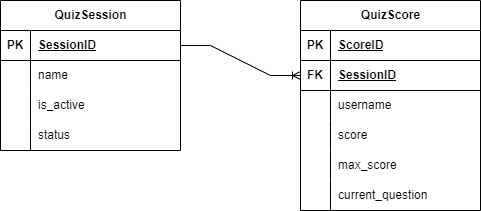

The diagram above was exported from draw.io. Its source (the exported page's mxGraphModel, read from the mxfile embedded in the PNG):
<mxGraphModel dx="1380" dy="707" grid="1" gridSize="10" guides="1" tooltips="1" connect="1" arrows="1" fold="1" page="1" pageScale="1" pageWidth="850" pageHeight="1100" math="0" shadow="0">
  <root>
    <mxCell id="0" />
    <mxCell id="1" parent="0" />
    <mxCell id="xYwANe5fpn1TUERr5hys-14" value="QuizSession" style="shape=table;startSize=30;container=1;collapsible=1;childLayout=tableLayout;fixedRows=1;rowLines=0;fontStyle=1;align=center;resizeLast=1;html=1;" vertex="1" parent="1">
      <mxGeometry x="260" y="290" width="180" height="150" as="geometry" />
    </mxCell>
    <mxCell id="xYwANe5fpn1TUERr5hys-15" value="" style="shape=tableRow;horizontal=0;startSize=0;swimlaneHead=0;swimlaneBody=0;fillColor=none;collapsible=0;dropTarget=0;points=[[0,0.5],[1,0.5]];portConstraint=eastwest;top=0;left=0;right=0;bottom=1;" vertex="1" parent="xYwANe5fpn1TUERr5hys-14">
      <mxGeometry y="30" width="180" height="30" as="geometry" />
    </mxCell>
    <mxCell id="xYwANe5fpn1TUERr5hys-16" value="PK" style="shape=partialRectangle;connectable=0;fillColor=none;top=0;left=0;bottom=0;right=0;fontStyle=1;overflow=hidden;whiteSpace=wrap;html=1;" vertex="1" parent="xYwANe5fpn1TUERr5hys-15">
      <mxGeometry width="30" height="30" as="geometry">
        <mxRectangle width="30" height="30" as="alternateBounds" />
      </mxGeometry>
    </mxCell>
    <mxCell id="xYwANe5fpn1TUERr5hys-17" value="Session&lt;span style=&quot;background-color: initial;&quot;&gt;ID&lt;/span&gt;" style="shape=partialRectangle;connectable=0;fillColor=none;top=0;left=0;bottom=0;right=0;align=left;spacingLeft=6;fontStyle=5;overflow=hidden;whiteSpace=wrap;html=1;" vertex="1" parent="xYwANe5fpn1TUERr5hys-15">
      <mxGeometry x="30" width="150" height="30" as="geometry">
        <mxRectangle width="150" height="30" as="alternateBounds" />
      </mxGeometry>
    </mxCell>
    <mxCell id="xYwANe5fpn1TUERr5hys-18" value="" style="shape=tableRow;horizontal=0;startSize=0;swimlaneHead=0;swimlaneBody=0;fillColor=none;collapsible=0;dropTarget=0;points=[[0,0.5],[1,0.5]];portConstraint=eastwest;top=0;left=0;right=0;bottom=0;" vertex="1" parent="xYwANe5fpn1TUERr5hys-14">
      <mxGeometry y="60" width="180" height="30" as="geometry" />
    </mxCell>
    <mxCell id="xYwANe5fpn1TUERr5hys-19" value="" style="shape=partialRectangle;connectable=0;fillColor=none;top=0;left=0;bottom=0;right=0;editable=1;overflow=hidden;whiteSpace=wrap;html=1;" vertex="1" parent="xYwANe5fpn1TUERr5hys-18">
      <mxGeometry width="30" height="30" as="geometry">
        <mxRectangle width="30" height="30" as="alternateBounds" />
      </mxGeometry>
    </mxCell>
    <mxCell id="xYwANe5fpn1TUERr5hys-20" value="name" style="shape=partialRectangle;connectable=0;fillColor=none;top=0;left=0;bottom=0;right=0;align=left;spacingLeft=6;overflow=hidden;whiteSpace=wrap;html=1;" vertex="1" parent="xYwANe5fpn1TUERr5hys-18">
      <mxGeometry x="30" width="150" height="30" as="geometry">
        <mxRectangle width="150" height="30" as="alternateBounds" />
      </mxGeometry>
    </mxCell>
    <mxCell id="xYwANe5fpn1TUERr5hys-21" value="" style="shape=tableRow;horizontal=0;startSize=0;swimlaneHead=0;swimlaneBody=0;fillColor=none;collapsible=0;dropTarget=0;points=[[0,0.5],[1,0.5]];portConstraint=eastwest;top=0;left=0;right=0;bottom=0;" vertex="1" parent="xYwANe5fpn1TUERr5hys-14">
      <mxGeometry y="90" width="180" height="30" as="geometry" />
    </mxCell>
    <mxCell id="xYwANe5fpn1TUERr5hys-22" value="" style="shape=partialRectangle;connectable=0;fillColor=none;top=0;left=0;bottom=0;right=0;editable=1;overflow=hidden;whiteSpace=wrap;html=1;" vertex="1" parent="xYwANe5fpn1TUERr5hys-21">
      <mxGeometry width="30" height="30" as="geometry">
        <mxRectangle width="30" height="30" as="alternateBounds" />
      </mxGeometry>
    </mxCell>
    <mxCell id="xYwANe5fpn1TUERr5hys-23" value="is_active" style="shape=partialRectangle;connectable=0;fillColor=none;top=0;left=0;bottom=0;right=0;align=left;spacingLeft=6;overflow=hidden;whiteSpace=wrap;html=1;" vertex="1" parent="xYwANe5fpn1TUERr5hys-21">
      <mxGeometry x="30" width="150" height="30" as="geometry">
        <mxRectangle width="150" height="30" as="alternateBounds" />
      </mxGeometry>
    </mxCell>
    <mxCell id="xYwANe5fpn1TUERr5hys-24" value="" style="shape=tableRow;horizontal=0;startSize=0;swimlaneHead=0;swimlaneBody=0;fillColor=none;collapsible=0;dropTarget=0;points=[[0,0.5],[1,0.5]];portConstraint=eastwest;top=0;left=0;right=0;bottom=0;" vertex="1" parent="xYwANe5fpn1TUERr5hys-14">
      <mxGeometry y="120" width="180" height="30" as="geometry" />
    </mxCell>
    <mxCell id="xYwANe5fpn1TUERr5hys-25" value="" style="shape=partialRectangle;connectable=0;fillColor=none;top=0;left=0;bottom=0;right=0;editable=1;overflow=hidden;whiteSpace=wrap;html=1;" vertex="1" parent="xYwANe5fpn1TUERr5hys-24">
      <mxGeometry width="30" height="30" as="geometry">
        <mxRectangle width="30" height="30" as="alternateBounds" />
      </mxGeometry>
    </mxCell>
    <mxCell id="xYwANe5fpn1TUERr5hys-26" value="status" style="shape=partialRectangle;connectable=0;fillColor=none;top=0;left=0;bottom=0;right=0;align=left;spacingLeft=6;overflow=hidden;whiteSpace=wrap;html=1;" vertex="1" parent="xYwANe5fpn1TUERr5hys-24">
      <mxGeometry x="30" width="150" height="30" as="geometry">
        <mxRectangle width="150" height="30" as="alternateBounds" />
      </mxGeometry>
    </mxCell>
    <mxCell id="xYwANe5fpn1TUERr5hys-27" value="QuizScore" style="shape=table;startSize=30;container=1;collapsible=1;childLayout=tableLayout;fixedRows=1;rowLines=0;fontStyle=1;align=center;resizeLast=1;html=1;" vertex="1" parent="1">
      <mxGeometry x="560" y="290" width="180" height="210" as="geometry" />
    </mxCell>
    <mxCell id="xYwANe5fpn1TUERr5hys-28" value="" style="shape=tableRow;horizontal=0;startSize=0;swimlaneHead=0;swimlaneBody=0;fillColor=none;collapsible=0;dropTarget=0;points=[[0,0.5],[1,0.5]];portConstraint=eastwest;top=0;left=0;right=0;bottom=1;" vertex="1" parent="xYwANe5fpn1TUERr5hys-27">
      <mxGeometry y="30" width="180" height="30" as="geometry" />
    </mxCell>
    <mxCell id="xYwANe5fpn1TUERr5hys-29" value="PK" style="shape=partialRectangle;connectable=0;fillColor=none;top=0;left=0;bottom=0;right=0;fontStyle=1;overflow=hidden;whiteSpace=wrap;html=1;" vertex="1" parent="xYwANe5fpn1TUERr5hys-28">
      <mxGeometry width="30" height="30" as="geometry">
        <mxRectangle width="30" height="30" as="alternateBounds" />
      </mxGeometry>
    </mxCell>
    <mxCell id="xYwANe5fpn1TUERr5hys-30" value="ScoreID" style="shape=partialRectangle;connectable=0;fillColor=none;top=0;left=0;bottom=0;right=0;align=left;spacingLeft=6;fontStyle=5;overflow=hidden;whiteSpace=wrap;html=1;" vertex="1" parent="xYwANe5fpn1TUERr5hys-28">
      <mxGeometry x="30" width="150" height="30" as="geometry">
        <mxRectangle width="150" height="30" as="alternateBounds" />
      </mxGeometry>
    </mxCell>
    <mxCell id="xYwANe5fpn1TUERr5hys-40" value="" style="shape=tableRow;horizontal=0;startSize=0;swimlaneHead=0;swimlaneBody=0;fillColor=none;collapsible=0;dropTarget=0;points=[[0,0.5],[1,0.5]];portConstraint=eastwest;top=0;left=0;right=0;bottom=1;" vertex="1" parent="xYwANe5fpn1TUERr5hys-27">
      <mxGeometry y="60" width="180" height="30" as="geometry" />
    </mxCell>
    <mxCell id="xYwANe5fpn1TUERr5hys-41" value="FK" style="shape=partialRectangle;connectable=0;fillColor=none;top=0;left=0;bottom=0;right=0;fontStyle=1;overflow=hidden;whiteSpace=wrap;html=1;" vertex="1" parent="xYwANe5fpn1TUERr5hys-40">
      <mxGeometry width="30" height="30" as="geometry">
        <mxRectangle width="30" height="30" as="alternateBounds" />
      </mxGeometry>
    </mxCell>
    <mxCell id="xYwANe5fpn1TUERr5hys-42" value="SessionID" style="shape=partialRectangle;connectable=0;fillColor=none;top=0;left=0;bottom=0;right=0;align=left;spacingLeft=6;fontStyle=5;overflow=hidden;whiteSpace=wrap;html=1;" vertex="1" parent="xYwANe5fpn1TUERr5hys-40">
      <mxGeometry x="30" width="150" height="30" as="geometry">
        <mxRectangle width="150" height="30" as="alternateBounds" />
      </mxGeometry>
    </mxCell>
    <mxCell id="xYwANe5fpn1TUERr5hys-31" value="" style="shape=tableRow;horizontal=0;startSize=0;swimlaneHead=0;swimlaneBody=0;fillColor=none;collapsible=0;dropTarget=0;points=[[0,0.5],[1,0.5]];portConstraint=eastwest;top=0;left=0;right=0;bottom=0;" vertex="1" parent="xYwANe5fpn1TUERr5hys-27">
      <mxGeometry y="90" width="180" height="30" as="geometry" />
    </mxCell>
    <mxCell id="xYwANe5fpn1TUERr5hys-32" value="" style="shape=partialRectangle;connectable=0;fillColor=none;top=0;left=0;bottom=0;right=0;editable=1;overflow=hidden;whiteSpace=wrap;html=1;" vertex="1" parent="xYwANe5fpn1TUERr5hys-31">
      <mxGeometry width="30" height="30" as="geometry">
        <mxRectangle width="30" height="30" as="alternateBounds" />
      </mxGeometry>
    </mxCell>
    <mxCell id="xYwANe5fpn1TUERr5hys-33" value="username" style="shape=partialRectangle;connectable=0;fillColor=none;top=0;left=0;bottom=0;right=0;align=left;spacingLeft=6;overflow=hidden;whiteSpace=wrap;html=1;" vertex="1" parent="xYwANe5fpn1TUERr5hys-31">
      <mxGeometry x="30" width="150" height="30" as="geometry">
        <mxRectangle width="150" height="30" as="alternateBounds" />
      </mxGeometry>
    </mxCell>
    <mxCell id="xYwANe5fpn1TUERr5hys-34" value="" style="shape=tableRow;horizontal=0;startSize=0;swimlaneHead=0;swimlaneBody=0;fillColor=none;collapsible=0;dropTarget=0;points=[[0,0.5],[1,0.5]];portConstraint=eastwest;top=0;left=0;right=0;bottom=0;" vertex="1" parent="xYwANe5fpn1TUERr5hys-27">
      <mxGeometry y="120" width="180" height="30" as="geometry" />
    </mxCell>
    <mxCell id="xYwANe5fpn1TUERr5hys-35" value="" style="shape=partialRectangle;connectable=0;fillColor=none;top=0;left=0;bottom=0;right=0;editable=1;overflow=hidden;whiteSpace=wrap;html=1;" vertex="1" parent="xYwANe5fpn1TUERr5hys-34">
      <mxGeometry width="30" height="30" as="geometry">
        <mxRectangle width="30" height="30" as="alternateBounds" />
      </mxGeometry>
    </mxCell>
    <mxCell id="xYwANe5fpn1TUERr5hys-36" value="score" style="shape=partialRectangle;connectable=0;fillColor=none;top=0;left=0;bottom=0;right=0;align=left;spacingLeft=6;overflow=hidden;whiteSpace=wrap;html=1;" vertex="1" parent="xYwANe5fpn1TUERr5hys-34">
      <mxGeometry x="30" width="150" height="30" as="geometry">
        <mxRectangle width="150" height="30" as="alternateBounds" />
      </mxGeometry>
    </mxCell>
    <mxCell id="xYwANe5fpn1TUERr5hys-37" value="" style="shape=tableRow;horizontal=0;startSize=0;swimlaneHead=0;swimlaneBody=0;fillColor=none;collapsible=0;dropTarget=0;points=[[0,0.5],[1,0.5]];portConstraint=eastwest;top=0;left=0;right=0;bottom=0;" vertex="1" parent="xYwANe5fpn1TUERr5hys-27">
      <mxGeometry y="150" width="180" height="30" as="geometry" />
    </mxCell>
    <mxCell id="xYwANe5fpn1TUERr5hys-38" value="" style="shape=partialRectangle;connectable=0;fillColor=none;top=0;left=0;bottom=0;right=0;editable=1;overflow=hidden;whiteSpace=wrap;html=1;" vertex="1" parent="xYwANe5fpn1TUERr5hys-37">
      <mxGeometry width="30" height="30" as="geometry">
        <mxRectangle width="30" height="30" as="alternateBounds" />
      </mxGeometry>
    </mxCell>
    <mxCell id="xYwANe5fpn1TUERr5hys-39" value="max_score" style="shape=partialRectangle;connectable=0;fillColor=none;top=0;left=0;bottom=0;right=0;align=left;spacingLeft=6;overflow=hidden;whiteSpace=wrap;html=1;" vertex="1" parent="xYwANe5fpn1TUERr5hys-37">
      <mxGeometry x="30" width="150" height="30" as="geometry">
        <mxRectangle width="150" height="30" as="alternateBounds" />
      </mxGeometry>
    </mxCell>
    <mxCell id="xYwANe5fpn1TUERr5hys-43" value="" style="shape=tableRow;horizontal=0;startSize=0;swimlaneHead=0;swimlaneBody=0;fillColor=none;collapsible=0;dropTarget=0;points=[[0,0.5],[1,0.5]];portConstraint=eastwest;top=0;left=0;right=0;bottom=0;" vertex="1" parent="xYwANe5fpn1TUERr5hys-27">
      <mxGeometry y="180" width="180" height="30" as="geometry" />
    </mxCell>
    <mxCell id="xYwANe5fpn1TUERr5hys-44" value="" style="shape=partialRectangle;connectable=0;fillColor=none;top=0;left=0;bottom=0;right=0;editable=1;overflow=hidden;whiteSpace=wrap;html=1;" vertex="1" parent="xYwANe5fpn1TUERr5hys-43">
      <mxGeometry width="30" height="30" as="geometry">
        <mxRectangle width="30" height="30" as="alternateBounds" />
      </mxGeometry>
    </mxCell>
    <mxCell id="xYwANe5fpn1TUERr5hys-45" value="current_question" style="shape=partialRectangle;connectable=0;fillColor=none;top=0;left=0;bottom=0;right=0;align=left;spacingLeft=6;overflow=hidden;whiteSpace=wrap;html=1;" vertex="1" parent="xYwANe5fpn1TUERr5hys-43">
      <mxGeometry x="30" width="150" height="30" as="geometry">
        <mxRectangle width="150" height="30" as="alternateBounds" />
      </mxGeometry>
    </mxCell>
    <mxCell id="xYwANe5fpn1TUERr5hys-47" value="" style="edgeStyle=entityRelationEdgeStyle;fontSize=12;html=1;endArrow=ERoneToMany;rounded=0;exitX=1;exitY=0.5;exitDx=0;exitDy=0;" edge="1" parent="1" source="xYwANe5fpn1TUERr5hys-15" target="xYwANe5fpn1TUERr5hys-40">
      <mxGeometry width="100" height="100" relative="1" as="geometry">
        <mxPoint x="370" y="420" as="sourcePoint" />
        <mxPoint x="470" y="320" as="targetPoint" />
      </mxGeometry>
    </mxCell>
  </root>
</mxGraphModel>